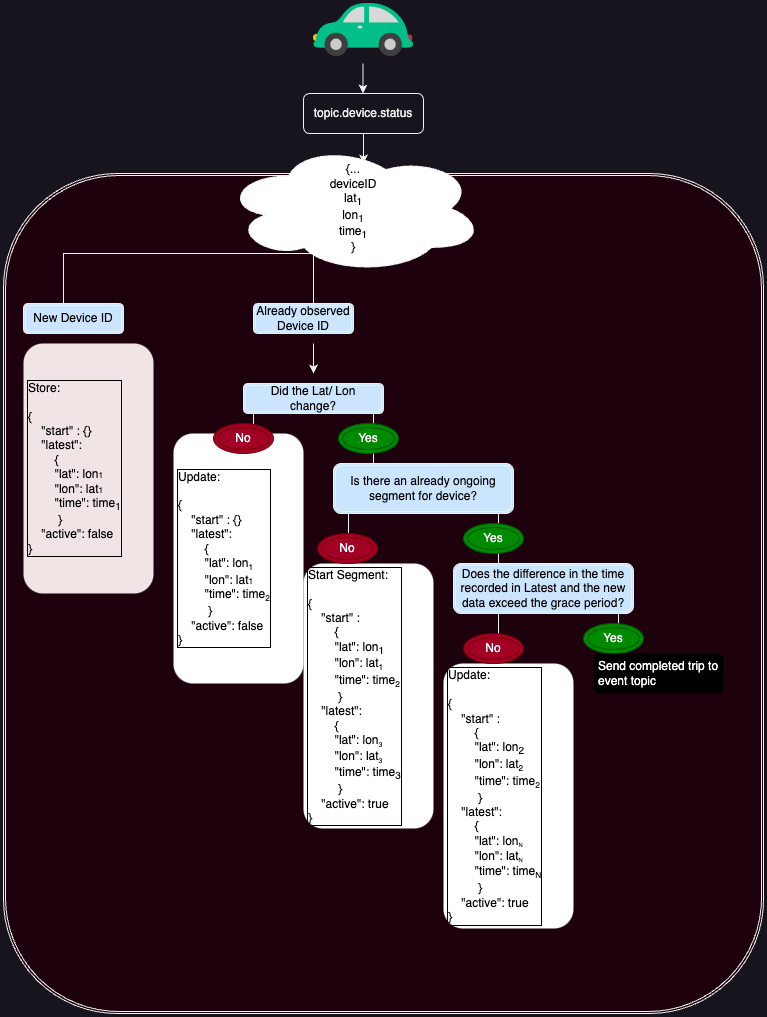

The diagram above was exported from draw.io. Its source (the exported page's mxGraphModel, read from the mxfile embedded in the PNG):
<mxGraphModel dx="1914" dy="1071" grid="1" gridSize="10" guides="1" tooltips="1" connect="1" arrows="1" fold="1" page="1" pageScale="1" pageWidth="827" pageHeight="1169" math="0" shadow="0">
  <root>
    <mxCell id="WIyWlLk6GJQsqaUBKTNV-0" />
    <mxCell id="WIyWlLk6GJQsqaUBKTNV-1" parent="WIyWlLk6GJQsqaUBKTNV-0" />
    <mxCell id="WIyWlLk6GJQsqaUBKTNV-3" value="topic.device.status" style="rounded=1;whiteSpace=wrap;html=1;fontSize=12;glass=0;strokeWidth=1;shadow=0;" parent="WIyWlLk6GJQsqaUBKTNV-1" vertex="1">
      <mxGeometry x="340" y="150" width="120" height="40" as="geometry" />
    </mxCell>
    <mxCell id="Nuz_F5QmPn_SbUe5p1Zo-0" value="" style="shape=image;verticalLabelPosition=bottom;labelBackgroundColor=default;verticalAlign=top;aspect=fixed;imageAspect=0;image=https://clipartix.com/wp-content/uploads/2016/08/Free-clicpart-cartoon-cars-clipart-the-cliparts.png;" vertex="1" parent="WIyWlLk6GJQsqaUBKTNV-1">
      <mxGeometry x="350" y="60" width="100" height="53" as="geometry" />
    </mxCell>
    <mxCell id="Nuz_F5QmPn_SbUe5p1Zo-3" style="edgeStyle=orthogonalEdgeStyle;rounded=0;orthogonalLoop=1;jettySize=auto;html=1;exitX=0.5;exitY=1;exitDx=0;exitDy=0;" edge="1" parent="WIyWlLk6GJQsqaUBKTNV-1" source="WIyWlLk6GJQsqaUBKTNV-3" target="WIyWlLk6GJQsqaUBKTNV-3">
      <mxGeometry relative="1" as="geometry" />
    </mxCell>
    <mxCell id="Nuz_F5QmPn_SbUe5p1Zo-6" value="" style="endArrow=classic;html=1;rounded=0;" edge="1" parent="WIyWlLk6GJQsqaUBKTNV-1">
      <mxGeometry width="50" height="50" relative="1" as="geometry">
        <mxPoint x="400" y="190" as="sourcePoint" />
        <mxPoint x="400" y="220" as="targetPoint" />
      </mxGeometry>
    </mxCell>
    <mxCell id="Nuz_F5QmPn_SbUe5p1Zo-7" value="" style="shape=ext;double=1;rounded=1;whiteSpace=wrap;html=1;fillColor=#1D020D;" vertex="1" parent="WIyWlLk6GJQsqaUBKTNV-1">
      <mxGeometry x="40" y="230" width="760" height="840" as="geometry" />
    </mxCell>
    <mxCell id="Nuz_F5QmPn_SbUe5p1Zo-9" style="edgeStyle=orthogonalEdgeStyle;rounded=0;orthogonalLoop=1;jettySize=auto;html=1;exitX=0.5;exitY=1;exitDx=0;exitDy=0;" edge="1" parent="WIyWlLk6GJQsqaUBKTNV-1">
      <mxGeometry relative="1" as="geometry">
        <mxPoint x="400" y="280" as="sourcePoint" />
        <mxPoint x="400" y="280" as="targetPoint" />
      </mxGeometry>
    </mxCell>
    <mxCell id="Nuz_F5QmPn_SbUe5p1Zo-11" value="" style="edgeStyle=segmentEdgeStyle;endArrow=classic;html=1;curved=0;rounded=0;endSize=8;startSize=8;exitX=0.5;exitY=1;exitDx=0;exitDy=0;" edge="1" parent="WIyWlLk6GJQsqaUBKTNV-1">
      <mxGeometry width="50" height="50" relative="1" as="geometry">
        <mxPoint x="400" y="280" as="sourcePoint" />
        <mxPoint x="100" y="370" as="targetPoint" />
        <Array as="points">
          <mxPoint x="400" y="310" />
          <mxPoint x="100" y="310" />
          <mxPoint x="100" y="370" />
          <mxPoint x="125" y="370" />
        </Array>
      </mxGeometry>
    </mxCell>
    <mxCell id="Nuz_F5QmPn_SbUe5p1Zo-12" value="&lt;font color=&quot;#000000&quot;&gt;New Device ID&lt;/font&gt;" style="shape=ext;double=1;rounded=1;whiteSpace=wrap;html=1;fillColor=#CCE5FF;" vertex="1" parent="WIyWlLk6GJQsqaUBKTNV-1">
      <mxGeometry x="60" y="360" width="100" height="30" as="geometry" />
    </mxCell>
    <mxCell id="Nuz_F5QmPn_SbUe5p1Zo-13" value="Store:&lt;br&gt;&lt;br&gt;{&lt;br&gt;&amp;nbsp; &amp;nbsp; &quot;start&quot; : {}&lt;br&gt;&amp;nbsp; &amp;nbsp; &quot;latest&quot;:&lt;br&gt;&amp;nbsp; &amp;nbsp; &amp;nbsp; &amp;nbsp; {&lt;br&gt;&amp;nbsp; &amp;nbsp; &amp;nbsp; &amp;nbsp; &quot;lat&quot;: lon&lt;span style=&quot;font-size: 8.33333px;&quot;&gt;1&lt;/span&gt;&lt;br&gt;&amp;nbsp;&amp;nbsp;&amp;nbsp;&amp;nbsp;&amp;nbsp;&amp;nbsp;&amp;nbsp;&amp;nbsp;&quot;lon&quot;: lat&lt;span style=&quot;font-size: 8.33333px;&quot;&gt;1&lt;/span&gt;&lt;br&gt;&amp;nbsp;&amp;nbsp;&amp;nbsp;&amp;nbsp;&amp;nbsp;&amp;nbsp;&amp;nbsp;&amp;nbsp;&quot;time&quot;: time&lt;sub&gt;1&lt;/sub&gt;&lt;span style=&quot;font-size: 10px;&quot;&gt;&lt;sub&gt;&lt;br&gt;&lt;/sub&gt;&lt;/span&gt;&amp;nbsp; &amp;nbsp; &amp;nbsp; &amp;nbsp; &amp;nbsp;}&lt;br&gt;&amp;nbsp; &amp;nbsp; &quot;active&quot;: false&lt;br&gt;}&lt;span style=&quot;background-color: initial;&quot;&gt;&lt;br&gt;&lt;/span&gt;" style="shape=ext;double=1;rounded=1;whiteSpace=wrap;html=1;fillColor=#f1e4e4;fontColor=#000000;labelBorderColor=#000000;align=left;strokeColor=none;" vertex="1" parent="WIyWlLk6GJQsqaUBKTNV-1">
      <mxGeometry x="60" y="400" width="130" height="250" as="geometry" />
    </mxCell>
    <mxCell id="Nuz_F5QmPn_SbUe5p1Zo-15" value="" style="endArrow=classic;html=1;rounded=0;" edge="1" parent="WIyWlLk6GJQsqaUBKTNV-1">
      <mxGeometry width="50" height="50" relative="1" as="geometry">
        <mxPoint x="350" y="350" as="sourcePoint" />
        <mxPoint x="350" y="370" as="targetPoint" />
        <Array as="points">
          <mxPoint x="350" y="300" />
        </Array>
      </mxGeometry>
    </mxCell>
    <mxCell id="Nuz_F5QmPn_SbUe5p1Zo-16" value="&lt;font color=&quot;#000000&quot;&gt;Already observed&lt;br&gt;Device ID&lt;br&gt;&lt;/font&gt;" style="shape=ext;double=1;rounded=1;whiteSpace=wrap;html=1;fillColor=#CCE5FF;" vertex="1" parent="WIyWlLk6GJQsqaUBKTNV-1">
      <mxGeometry x="290" y="360" width="100" height="30" as="geometry" />
    </mxCell>
    <mxCell id="Nuz_F5QmPn_SbUe5p1Zo-17" value="" style="endArrow=classic;html=1;rounded=0;" edge="1" parent="WIyWlLk6GJQsqaUBKTNV-1">
      <mxGeometry width="50" height="50" relative="1" as="geometry">
        <mxPoint x="399.5" y="120" as="sourcePoint" />
        <mxPoint x="399.5" y="150" as="targetPoint" />
      </mxGeometry>
    </mxCell>
    <mxCell id="Nuz_F5QmPn_SbUe5p1Zo-21" value="" style="endArrow=classic;html=1;rounded=0;" edge="1" parent="WIyWlLk6GJQsqaUBKTNV-1">
      <mxGeometry width="50" height="50" relative="1" as="geometry">
        <mxPoint x="350" y="400" as="sourcePoint" />
        <mxPoint x="350" y="430" as="targetPoint" />
      </mxGeometry>
    </mxCell>
    <mxCell id="Nuz_F5QmPn_SbUe5p1Zo-26" value="" style="shape=partialRectangle;whiteSpace=wrap;html=1;bottom=1;right=1;left=1;top=0;fillColor=none;routingCenterX=-0.5;direction=west;" vertex="1" parent="WIyWlLk6GJQsqaUBKTNV-1">
      <mxGeometry x="290" y="470" width="120" height="60" as="geometry" />
    </mxCell>
    <mxCell id="Nuz_F5QmPn_SbUe5p1Zo-22" value="&lt;font color=&quot;#000000&quot;&gt;Did the Lat/ Lon change?&lt;br&gt;&lt;/font&gt;" style="shape=ext;double=1;rounded=1;whiteSpace=wrap;html=1;fillColor=#CCE5FF;" vertex="1" parent="WIyWlLk6GJQsqaUBKTNV-1">
      <mxGeometry x="280" y="440" width="140" height="30" as="geometry" />
    </mxCell>
    <mxCell id="Nuz_F5QmPn_SbUe5p1Zo-27" value="Update:&lt;br&gt;&lt;br&gt;{&lt;br&gt;&amp;nbsp; &amp;nbsp; &quot;start&quot; : {}&lt;br&gt;&amp;nbsp; &amp;nbsp; &quot;latest&quot;:&lt;br&gt;&amp;nbsp; &amp;nbsp; &amp;nbsp; &amp;nbsp; {&lt;br&gt;&amp;nbsp; &amp;nbsp; &amp;nbsp; &amp;nbsp; &quot;lat&quot;: lon&lt;span style=&quot;font-size: 10px;&quot;&gt;&lt;sub&gt;1&lt;/sub&gt;&lt;/span&gt;&lt;br&gt;&amp;nbsp;&amp;nbsp;&amp;nbsp;&amp;nbsp;&amp;nbsp;&amp;nbsp;&amp;nbsp;&amp;nbsp;&quot;lon&quot;: lat&lt;span style=&quot;font-size: 8.33333px;&quot;&gt;1&lt;/span&gt;&lt;br&gt;&amp;nbsp;&amp;nbsp;&amp;nbsp;&amp;nbsp;&amp;nbsp;&amp;nbsp;&amp;nbsp;&amp;nbsp;&quot;time&quot;: time&lt;span style=&quot;font-size: 10px;&quot;&gt;&lt;sub&gt;2&lt;br&gt;&lt;/sub&gt;&lt;/span&gt;&amp;nbsp; &amp;nbsp; &amp;nbsp; &amp;nbsp; &amp;nbsp;}&lt;br&gt;&amp;nbsp; &amp;nbsp; &quot;active&quot;: false&lt;br&gt;}" style="shape=ext;double=1;rounded=1;whiteSpace=wrap;html=1;fillColor=#FFFFFF;fontColor=#000000;labelBorderColor=#000000;align=left;strokeColor=none;" vertex="1" parent="WIyWlLk6GJQsqaUBKTNV-1">
      <mxGeometry x="210" y="490" width="130" height="250" as="geometry" />
    </mxCell>
    <mxCell id="Nuz_F5QmPn_SbUe5p1Zo-36" style="edgeStyle=orthogonalEdgeStyle;rounded=0;orthogonalLoop=1;jettySize=auto;html=1;" edge="1" parent="WIyWlLk6GJQsqaUBKTNV-1" source="Nuz_F5QmPn_SbUe5p1Zo-30" target="Nuz_F5QmPn_SbUe5p1Zo-31">
      <mxGeometry relative="1" as="geometry" />
    </mxCell>
    <mxCell id="Nuz_F5QmPn_SbUe5p1Zo-30" value="" style="shape=partialRectangle;whiteSpace=wrap;html=1;bottom=1;right=1;left=1;top=0;fillColor=none;routingCenterX=-0.5;direction=west;" vertex="1" parent="WIyWlLk6GJQsqaUBKTNV-1">
      <mxGeometry x="385" y="570" width="150" height="60" as="geometry" />
    </mxCell>
    <mxCell id="Nuz_F5QmPn_SbUe5p1Zo-29" value="&lt;font color=&quot;#000000&quot;&gt;Is there an already ongoing segment for device?&lt;br&gt;&lt;/font&gt;" style="shape=ext;double=1;rounded=1;whiteSpace=wrap;html=1;fillColor=#CCE5FF;" vertex="1" parent="WIyWlLk6GJQsqaUBKTNV-1">
      <mxGeometry x="370" y="520" width="180" height="50" as="geometry" />
    </mxCell>
    <mxCell id="Nuz_F5QmPn_SbUe5p1Zo-31" value="Start Segment:&lt;br&gt;&lt;br&gt;{&lt;br&gt;&amp;nbsp; &amp;nbsp; &quot;start&quot; :&lt;br&gt;&amp;nbsp; &amp;nbsp; &amp;nbsp; &amp;nbsp; {&lt;br&gt;&amp;nbsp; &amp;nbsp; &amp;nbsp; &amp;nbsp; &quot;lat&quot;: lon&lt;sub&gt;1&lt;/sub&gt;&lt;br&gt;&amp;nbsp;&amp;nbsp;&amp;nbsp;&amp;nbsp;&amp;nbsp;&amp;nbsp;&amp;nbsp;&amp;nbsp;&quot;lon&quot;: lat&lt;span style=&quot;font-size: 10px;&quot;&gt;&lt;sub&gt;1&lt;/sub&gt;&lt;/span&gt;&lt;br&gt;&amp;nbsp;&amp;nbsp;&amp;nbsp;&amp;nbsp;&amp;nbsp;&amp;nbsp;&amp;nbsp;&amp;nbsp;&quot;time&quot;: time&lt;span style=&quot;font-size: 10px;&quot;&gt;&lt;sub&gt;2&lt;br&gt;&lt;/sub&gt;&lt;/span&gt;&amp;nbsp; &amp;nbsp; &amp;nbsp; &amp;nbsp; &amp;nbsp;}&lt;br&gt;&amp;nbsp; &amp;nbsp; &quot;latest&quot;: &lt;br&gt;&amp;nbsp; &amp;nbsp; &amp;nbsp; &amp;nbsp; {&lt;br&gt;&amp;nbsp; &amp;nbsp; &amp;nbsp; &amp;nbsp; &quot;lat&quot;: lon&lt;span style=&quot;font-size: 8.33333px;&quot;&gt;&lt;sub&gt;3&lt;/sub&gt;&lt;/span&gt;&lt;br&gt;&lt;span style=&quot;&quot;&gt;&amp;nbsp;&amp;nbsp;&amp;nbsp;&amp;nbsp;&lt;/span&gt;&lt;span style=&quot;&quot;&gt;&amp;nbsp;&amp;nbsp;&amp;nbsp;&amp;nbsp;&lt;/span&gt;&quot;lon&quot;: lat&lt;span style=&quot;font-size: 8.33333px;&quot;&gt;&lt;sub&gt;3&lt;/sub&gt;&lt;/span&gt;&lt;br&gt;&lt;span style=&quot;&quot;&gt;&amp;nbsp;&amp;nbsp;&amp;nbsp;&amp;nbsp;&lt;/span&gt;&lt;span style=&quot;&quot;&gt;&amp;nbsp;&amp;nbsp;&amp;nbsp;&amp;nbsp;&lt;/span&gt;&quot;time&quot;: time&lt;sub&gt;3&lt;/sub&gt;&lt;span style=&quot;font-size: 10px;&quot;&gt;&lt;sub&gt;&lt;br&gt;&lt;/sub&gt;&lt;/span&gt;&amp;nbsp; &amp;nbsp; &amp;nbsp; &amp;nbsp; &amp;nbsp;}&lt;br&gt;&amp;nbsp; &amp;nbsp; &quot;active&quot;: true&lt;br&gt;}" style="shape=ext;double=1;rounded=1;whiteSpace=wrap;html=1;fillColor=#FFFFFF;fontColor=#000000;labelBorderColor=#000000;align=left;strokeColor=none;" vertex="1" parent="WIyWlLk6GJQsqaUBKTNV-1">
      <mxGeometry x="340" y="620" width="130" height="265" as="geometry" />
    </mxCell>
    <mxCell id="Nuz_F5QmPn_SbUe5p1Zo-32" value="&lt;font color=&quot;#000000&quot;&gt;{...&lt;br&gt;deviceID&lt;br&gt;lat&lt;sub&gt;1&lt;br&gt;&lt;/sub&gt;lon&lt;sub&gt;1&lt;br&gt;&lt;/sub&gt;time&lt;sub&gt;1&lt;/sub&gt;&lt;br&gt;}&lt;/font&gt;" style="ellipse;shape=cloud;whiteSpace=wrap;html=1;fillColor=#FFFFFF;" vertex="1" parent="WIyWlLk6GJQsqaUBKTNV-1">
      <mxGeometry x="260" y="200" width="260" height="130" as="geometry" />
    </mxCell>
    <mxCell id="Nuz_F5QmPn_SbUe5p1Zo-38" value="" style="shape=partialRectangle;whiteSpace=wrap;html=1;bottom=1;right=1;left=1;top=0;fillColor=none;routingCenterX=-0.5;direction=west;" vertex="1" parent="WIyWlLk6GJQsqaUBKTNV-1">
      <mxGeometry x="535" y="650" width="120" height="60" as="geometry" />
    </mxCell>
    <mxCell id="Nuz_F5QmPn_SbUe5p1Zo-33" value="Update:&lt;br&gt;&lt;br&gt;{&lt;br&gt;&amp;nbsp; &amp;nbsp; &quot;start&quot; :&lt;br&gt;&amp;nbsp; &amp;nbsp; &amp;nbsp; &amp;nbsp; {&lt;br&gt;&amp;nbsp; &amp;nbsp; &amp;nbsp; &amp;nbsp; &quot;lat&quot;: lon&lt;sub&gt;2&lt;/sub&gt;&lt;br&gt;&amp;nbsp;&amp;nbsp;&amp;nbsp;&amp;nbsp;&amp;nbsp;&amp;nbsp;&amp;nbsp;&amp;nbsp;&quot;lon&quot;: lat&lt;span style=&quot;font-size: 10px;&quot;&gt;&lt;sub&gt;2&lt;/sub&gt;&lt;/span&gt;&lt;br&gt;&amp;nbsp;&amp;nbsp;&amp;nbsp;&amp;nbsp;&amp;nbsp;&amp;nbsp;&amp;nbsp;&amp;nbsp;&quot;time&quot;: time&lt;span style=&quot;font-size: 10px;&quot;&gt;&lt;sub&gt;2&lt;br&gt;&lt;/sub&gt;&lt;/span&gt;&amp;nbsp; &amp;nbsp; &amp;nbsp; &amp;nbsp; &amp;nbsp;}&lt;br&gt;&amp;nbsp; &amp;nbsp; &quot;latest&quot;: &lt;br&gt;&amp;nbsp; &amp;nbsp; &amp;nbsp; &amp;nbsp; {&lt;br&gt;&amp;nbsp; &amp;nbsp; &amp;nbsp; &amp;nbsp; &quot;lat&quot;: lon&lt;span style=&quot;font-size: 6.94444px;&quot;&gt;&lt;sub&gt;N&lt;/sub&gt;&lt;/span&gt;&lt;br&gt;&lt;span style=&quot;&quot;&gt;&amp;nbsp;&amp;nbsp;&amp;nbsp;&amp;nbsp;&lt;/span&gt;&lt;span style=&quot;&quot;&gt;&amp;nbsp;&amp;nbsp;&amp;nbsp;&amp;nbsp;&lt;/span&gt;&quot;lon&quot;: lat&lt;span style=&quot;font-size: 6.94444px;&quot;&gt;&lt;sub&gt;N&lt;/sub&gt;&lt;/span&gt;&lt;br&gt;&lt;span style=&quot;&quot;&gt;&amp;nbsp;&amp;nbsp;&amp;nbsp;&amp;nbsp;&lt;/span&gt;&lt;span style=&quot;&quot;&gt;&amp;nbsp;&amp;nbsp;&amp;nbsp;&amp;nbsp;&lt;/span&gt;&quot;time&quot;: time&lt;span style=&quot;font-size: 10px;&quot;&gt;&lt;sub&gt;N&lt;br&gt;&lt;/sub&gt;&lt;/span&gt;&amp;nbsp; &amp;nbsp; &amp;nbsp; &amp;nbsp; &amp;nbsp;}&lt;br&gt;&amp;nbsp; &amp;nbsp; &quot;active&quot;: true&lt;br&gt;}" style="shape=ext;double=1;rounded=1;whiteSpace=wrap;html=1;fillColor=#FFFFFF;fontColor=#000000;labelBorderColor=#000000;align=left;strokeColor=none;" vertex="1" parent="WIyWlLk6GJQsqaUBKTNV-1">
      <mxGeometry x="480" y="720" width="130" height="265" as="geometry" />
    </mxCell>
    <mxCell id="Nuz_F5QmPn_SbUe5p1Zo-37" value="&lt;font color=&quot;#000000&quot;&gt;Does the difference in the time recorded in Latest and the new data exceed the grace period?&lt;br&gt;&lt;/font&gt;" style="shape=ext;double=1;rounded=1;whiteSpace=wrap;html=1;fillColor=#CCE5FF;" vertex="1" parent="WIyWlLk6GJQsqaUBKTNV-1">
      <mxGeometry x="490" y="620" width="180" height="50" as="geometry" />
    </mxCell>
    <mxCell id="Nuz_F5QmPn_SbUe5p1Zo-40" value="No" style="ellipse;shape=doubleEllipse;whiteSpace=wrap;html=1;fillColor=#a20025;fontColor=#ffffff;strokeColor=#6F0000;" vertex="1" parent="WIyWlLk6GJQsqaUBKTNV-1">
      <mxGeometry x="250" y="480" width="60" height="30" as="geometry" />
    </mxCell>
    <mxCell id="Nuz_F5QmPn_SbUe5p1Zo-41" value="No" style="ellipse;shape=doubleEllipse;whiteSpace=wrap;html=1;fillColor=#a20025;fontColor=#ffffff;strokeColor=#6F0000;" vertex="1" parent="WIyWlLk6GJQsqaUBKTNV-1">
      <mxGeometry x="354" y="590" width="60" height="30" as="geometry" />
    </mxCell>
    <mxCell id="Nuz_F5QmPn_SbUe5p1Zo-42" value="No" style="ellipse;shape=doubleEllipse;whiteSpace=wrap;html=1;fillColor=#a20025;fontColor=#ffffff;strokeColor=#6F0000;" vertex="1" parent="WIyWlLk6GJQsqaUBKTNV-1">
      <mxGeometry x="500" y="690" width="60" height="30" as="geometry" />
    </mxCell>
    <mxCell id="Nuz_F5QmPn_SbUe5p1Zo-43" value="Yes" style="ellipse;shape=doubleEllipse;whiteSpace=wrap;html=1;fillColor=#008a00;fontColor=#ffffff;strokeColor=#005700;" vertex="1" parent="WIyWlLk6GJQsqaUBKTNV-1">
      <mxGeometry x="375" y="480" width="60" height="30" as="geometry" />
    </mxCell>
    <mxCell id="Nuz_F5QmPn_SbUe5p1Zo-44" value="Yes" style="ellipse;shape=doubleEllipse;whiteSpace=wrap;html=1;fillColor=#008a00;fontColor=#ffffff;strokeColor=#005700;" vertex="1" parent="WIyWlLk6GJQsqaUBKTNV-1">
      <mxGeometry x="500" y="580" width="60" height="30" as="geometry" />
    </mxCell>
    <mxCell id="Nuz_F5QmPn_SbUe5p1Zo-45" value="Yes" style="ellipse;shape=doubleEllipse;whiteSpace=wrap;html=1;fillColor=#008a00;fontColor=#ffffff;strokeColor=#005700;" vertex="1" parent="WIyWlLk6GJQsqaUBKTNV-1">
      <mxGeometry x="620" y="680" width="60" height="30" as="geometry" />
    </mxCell>
    <mxCell id="Nuz_F5QmPn_SbUe5p1Zo-46" value="Send completed trip to event topic" style="shape=ext;double=1;rounded=1;whiteSpace=wrap;html=1;fillColor=#000000;fontColor=#FFFFFF;labelBorderColor=#000000;align=left;strokeColor=none;" vertex="1" parent="WIyWlLk6GJQsqaUBKTNV-1">
      <mxGeometry x="630" y="710" width="130" height="40" as="geometry" />
    </mxCell>
  </root>
</mxGraphModel>